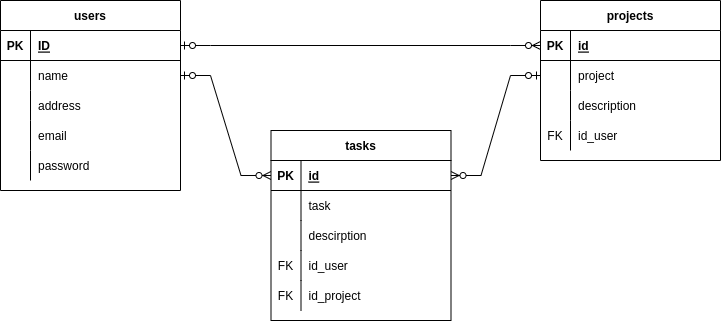

The diagram above was exported from draw.io. Its source (the exported page's mxGraphModel, read from the mxfile embedded in the PNG):
<mxGraphModel dx="1918" dy="908" grid="1" gridSize="10" guides="1" tooltips="1" connect="1" arrows="1" fold="1" page="1" pageScale="1" pageWidth="827" pageHeight="1169" math="0" shadow="0">
  <root>
    <mxCell id="0" />
    <mxCell id="1" parent="0" />
    <mxCell id="8gVlM0ZbnEmc3HV2tSIq-1" value="users" style="shape=table;startSize=30;container=1;collapsible=1;childLayout=tableLayout;fixedRows=1;rowLines=0;fontStyle=1;align=center;resizeLast=1;" vertex="1" parent="1">
      <mxGeometry x="53" y="250" width="180" height="190" as="geometry" />
    </mxCell>
    <mxCell id="8gVlM0ZbnEmc3HV2tSIq-2" value="" style="shape=tableRow;horizontal=0;startSize=0;swimlaneHead=0;swimlaneBody=0;fillColor=none;collapsible=0;dropTarget=0;points=[[0,0.5],[1,0.5]];portConstraint=eastwest;top=0;left=0;right=0;bottom=1;" vertex="1" parent="8gVlM0ZbnEmc3HV2tSIq-1">
      <mxGeometry y="30" width="180" height="30" as="geometry" />
    </mxCell>
    <mxCell id="8gVlM0ZbnEmc3HV2tSIq-3" value="PK" style="shape=partialRectangle;connectable=0;fillColor=none;top=0;left=0;bottom=0;right=0;fontStyle=1;overflow=hidden;" vertex="1" parent="8gVlM0ZbnEmc3HV2tSIq-2">
      <mxGeometry width="30" height="30" as="geometry">
        <mxRectangle width="30" height="30" as="alternateBounds" />
      </mxGeometry>
    </mxCell>
    <mxCell id="8gVlM0ZbnEmc3HV2tSIq-4" value="ID" style="shape=partialRectangle;connectable=0;fillColor=none;top=0;left=0;bottom=0;right=0;align=left;spacingLeft=6;fontStyle=5;overflow=hidden;" vertex="1" parent="8gVlM0ZbnEmc3HV2tSIq-2">
      <mxGeometry x="30" width="150" height="30" as="geometry">
        <mxRectangle width="150" height="30" as="alternateBounds" />
      </mxGeometry>
    </mxCell>
    <mxCell id="8gVlM0ZbnEmc3HV2tSIq-5" value="" style="shape=tableRow;horizontal=0;startSize=0;swimlaneHead=0;swimlaneBody=0;fillColor=none;collapsible=0;dropTarget=0;points=[[0,0.5],[1,0.5]];portConstraint=eastwest;top=0;left=0;right=0;bottom=0;" vertex="1" parent="8gVlM0ZbnEmc3HV2tSIq-1">
      <mxGeometry y="60" width="180" height="30" as="geometry" />
    </mxCell>
    <mxCell id="8gVlM0ZbnEmc3HV2tSIq-6" value="" style="shape=partialRectangle;connectable=0;fillColor=none;top=0;left=0;bottom=0;right=0;editable=1;overflow=hidden;" vertex="1" parent="8gVlM0ZbnEmc3HV2tSIq-5">
      <mxGeometry width="30" height="30" as="geometry">
        <mxRectangle width="30" height="30" as="alternateBounds" />
      </mxGeometry>
    </mxCell>
    <mxCell id="8gVlM0ZbnEmc3HV2tSIq-7" value="name" style="shape=partialRectangle;connectable=0;fillColor=none;top=0;left=0;bottom=0;right=0;align=left;spacingLeft=6;overflow=hidden;" vertex="1" parent="8gVlM0ZbnEmc3HV2tSIq-5">
      <mxGeometry x="30" width="150" height="30" as="geometry">
        <mxRectangle width="150" height="30" as="alternateBounds" />
      </mxGeometry>
    </mxCell>
    <mxCell id="8gVlM0ZbnEmc3HV2tSIq-8" value="" style="shape=tableRow;horizontal=0;startSize=0;swimlaneHead=0;swimlaneBody=0;fillColor=none;collapsible=0;dropTarget=0;points=[[0,0.5],[1,0.5]];portConstraint=eastwest;top=0;left=0;right=0;bottom=0;" vertex="1" parent="8gVlM0ZbnEmc3HV2tSIq-1">
      <mxGeometry y="90" width="180" height="30" as="geometry" />
    </mxCell>
    <mxCell id="8gVlM0ZbnEmc3HV2tSIq-9" value="" style="shape=partialRectangle;connectable=0;fillColor=none;top=0;left=0;bottom=0;right=0;editable=1;overflow=hidden;" vertex="1" parent="8gVlM0ZbnEmc3HV2tSIq-8">
      <mxGeometry width="30" height="30" as="geometry">
        <mxRectangle width="30" height="30" as="alternateBounds" />
      </mxGeometry>
    </mxCell>
    <mxCell id="8gVlM0ZbnEmc3HV2tSIq-10" value="address" style="shape=partialRectangle;connectable=0;fillColor=none;top=0;left=0;bottom=0;right=0;align=left;spacingLeft=6;overflow=hidden;" vertex="1" parent="8gVlM0ZbnEmc3HV2tSIq-8">
      <mxGeometry x="30" width="150" height="30" as="geometry">
        <mxRectangle width="150" height="30" as="alternateBounds" />
      </mxGeometry>
    </mxCell>
    <mxCell id="8gVlM0ZbnEmc3HV2tSIq-11" value="" style="shape=tableRow;horizontal=0;startSize=0;swimlaneHead=0;swimlaneBody=0;fillColor=none;collapsible=0;dropTarget=0;points=[[0,0.5],[1,0.5]];portConstraint=eastwest;top=0;left=0;right=0;bottom=0;" vertex="1" parent="8gVlM0ZbnEmc3HV2tSIq-1">
      <mxGeometry y="120" width="180" height="30" as="geometry" />
    </mxCell>
    <mxCell id="8gVlM0ZbnEmc3HV2tSIq-12" value="" style="shape=partialRectangle;connectable=0;fillColor=none;top=0;left=0;bottom=0;right=0;editable=1;overflow=hidden;" vertex="1" parent="8gVlM0ZbnEmc3HV2tSIq-11">
      <mxGeometry width="30" height="30" as="geometry">
        <mxRectangle width="30" height="30" as="alternateBounds" />
      </mxGeometry>
    </mxCell>
    <mxCell id="8gVlM0ZbnEmc3HV2tSIq-13" value="email" style="shape=partialRectangle;connectable=0;fillColor=none;top=0;left=0;bottom=0;right=0;align=left;spacingLeft=6;overflow=hidden;" vertex="1" parent="8gVlM0ZbnEmc3HV2tSIq-11">
      <mxGeometry x="30" width="150" height="30" as="geometry">
        <mxRectangle width="150" height="30" as="alternateBounds" />
      </mxGeometry>
    </mxCell>
    <mxCell id="8gVlM0ZbnEmc3HV2tSIq-40" value="" style="shape=tableRow;horizontal=0;startSize=0;swimlaneHead=0;swimlaneBody=0;fillColor=none;collapsible=0;dropTarget=0;points=[[0,0.5],[1,0.5]];portConstraint=eastwest;top=0;left=0;right=0;bottom=0;" vertex="1" parent="8gVlM0ZbnEmc3HV2tSIq-1">
      <mxGeometry y="150" width="180" height="30" as="geometry" />
    </mxCell>
    <mxCell id="8gVlM0ZbnEmc3HV2tSIq-41" value="" style="shape=partialRectangle;connectable=0;fillColor=none;top=0;left=0;bottom=0;right=0;editable=1;overflow=hidden;" vertex="1" parent="8gVlM0ZbnEmc3HV2tSIq-40">
      <mxGeometry width="30" height="30" as="geometry">
        <mxRectangle width="30" height="30" as="alternateBounds" />
      </mxGeometry>
    </mxCell>
    <mxCell id="8gVlM0ZbnEmc3HV2tSIq-42" value="password" style="shape=partialRectangle;connectable=0;fillColor=none;top=0;left=0;bottom=0;right=0;align=left;spacingLeft=6;overflow=hidden;" vertex="1" parent="8gVlM0ZbnEmc3HV2tSIq-40">
      <mxGeometry x="30" width="150" height="30" as="geometry">
        <mxRectangle width="150" height="30" as="alternateBounds" />
      </mxGeometry>
    </mxCell>
    <mxCell id="8gVlM0ZbnEmc3HV2tSIq-14" value="projects" style="shape=table;startSize=30;container=1;collapsible=1;childLayout=tableLayout;fixedRows=1;rowLines=0;fontStyle=1;align=center;resizeLast=1;" vertex="1" parent="1">
      <mxGeometry x="593" y="250" width="180" height="160" as="geometry" />
    </mxCell>
    <mxCell id="8gVlM0ZbnEmc3HV2tSIq-15" value="" style="shape=tableRow;horizontal=0;startSize=0;swimlaneHead=0;swimlaneBody=0;fillColor=none;collapsible=0;dropTarget=0;points=[[0,0.5],[1,0.5]];portConstraint=eastwest;top=0;left=0;right=0;bottom=1;" vertex="1" parent="8gVlM0ZbnEmc3HV2tSIq-14">
      <mxGeometry y="30" width="180" height="30" as="geometry" />
    </mxCell>
    <mxCell id="8gVlM0ZbnEmc3HV2tSIq-16" value="PK" style="shape=partialRectangle;connectable=0;fillColor=none;top=0;left=0;bottom=0;right=0;fontStyle=1;overflow=hidden;" vertex="1" parent="8gVlM0ZbnEmc3HV2tSIq-15">
      <mxGeometry width="30" height="30" as="geometry">
        <mxRectangle width="30" height="30" as="alternateBounds" />
      </mxGeometry>
    </mxCell>
    <mxCell id="8gVlM0ZbnEmc3HV2tSIq-17" value="id" style="shape=partialRectangle;connectable=0;fillColor=none;top=0;left=0;bottom=0;right=0;align=left;spacingLeft=6;fontStyle=5;overflow=hidden;" vertex="1" parent="8gVlM0ZbnEmc3HV2tSIq-15">
      <mxGeometry x="30" width="150" height="30" as="geometry">
        <mxRectangle width="150" height="30" as="alternateBounds" />
      </mxGeometry>
    </mxCell>
    <mxCell id="8gVlM0ZbnEmc3HV2tSIq-21" value="" style="shape=tableRow;horizontal=0;startSize=0;swimlaneHead=0;swimlaneBody=0;fillColor=none;collapsible=0;dropTarget=0;points=[[0,0.5],[1,0.5]];portConstraint=eastwest;top=0;left=0;right=0;bottom=0;" vertex="1" parent="8gVlM0ZbnEmc3HV2tSIq-14">
      <mxGeometry y="60" width="180" height="30" as="geometry" />
    </mxCell>
    <mxCell id="8gVlM0ZbnEmc3HV2tSIq-22" value="" style="shape=partialRectangle;connectable=0;fillColor=none;top=0;left=0;bottom=0;right=0;editable=1;overflow=hidden;" vertex="1" parent="8gVlM0ZbnEmc3HV2tSIq-21">
      <mxGeometry width="30" height="30" as="geometry">
        <mxRectangle width="30" height="30" as="alternateBounds" />
      </mxGeometry>
    </mxCell>
    <mxCell id="8gVlM0ZbnEmc3HV2tSIq-23" value="project" style="shape=partialRectangle;connectable=0;fillColor=none;top=0;left=0;bottom=0;right=0;align=left;spacingLeft=6;overflow=hidden;" vertex="1" parent="8gVlM0ZbnEmc3HV2tSIq-21">
      <mxGeometry x="30" width="150" height="30" as="geometry">
        <mxRectangle width="150" height="30" as="alternateBounds" />
      </mxGeometry>
    </mxCell>
    <mxCell id="8gVlM0ZbnEmc3HV2tSIq-77" value="" style="shape=tableRow;horizontal=0;startSize=0;swimlaneHead=0;swimlaneBody=0;fillColor=none;collapsible=0;dropTarget=0;points=[[0,0.5],[1,0.5]];portConstraint=eastwest;top=0;left=0;right=0;bottom=0;" vertex="1" parent="8gVlM0ZbnEmc3HV2tSIq-14">
      <mxGeometry y="90" width="180" height="30" as="geometry" />
    </mxCell>
    <mxCell id="8gVlM0ZbnEmc3HV2tSIq-78" value="" style="shape=partialRectangle;connectable=0;fillColor=none;top=0;left=0;bottom=0;right=0;editable=1;overflow=hidden;" vertex="1" parent="8gVlM0ZbnEmc3HV2tSIq-77">
      <mxGeometry width="30" height="30" as="geometry">
        <mxRectangle width="30" height="30" as="alternateBounds" />
      </mxGeometry>
    </mxCell>
    <mxCell id="8gVlM0ZbnEmc3HV2tSIq-79" value="description" style="shape=partialRectangle;connectable=0;fillColor=none;top=0;left=0;bottom=0;right=0;align=left;spacingLeft=6;overflow=hidden;" vertex="1" parent="8gVlM0ZbnEmc3HV2tSIq-77">
      <mxGeometry x="30" width="150" height="30" as="geometry">
        <mxRectangle width="150" height="30" as="alternateBounds" />
      </mxGeometry>
    </mxCell>
    <mxCell id="8gVlM0ZbnEmc3HV2tSIq-18" value="" style="shape=tableRow;horizontal=0;startSize=0;swimlaneHead=0;swimlaneBody=0;fillColor=none;collapsible=0;dropTarget=0;points=[[0,0.5],[1,0.5]];portConstraint=eastwest;top=0;left=0;right=0;bottom=0;" vertex="1" parent="8gVlM0ZbnEmc3HV2tSIq-14">
      <mxGeometry y="120" width="180" height="30" as="geometry" />
    </mxCell>
    <mxCell id="8gVlM0ZbnEmc3HV2tSIq-19" value="FK" style="shape=partialRectangle;connectable=0;fillColor=none;top=0;left=0;bottom=0;right=0;editable=1;overflow=hidden;" vertex="1" parent="8gVlM0ZbnEmc3HV2tSIq-18">
      <mxGeometry width="30" height="30" as="geometry">
        <mxRectangle width="30" height="30" as="alternateBounds" />
      </mxGeometry>
    </mxCell>
    <mxCell id="8gVlM0ZbnEmc3HV2tSIq-20" value="id_user" style="shape=partialRectangle;connectable=0;fillColor=none;top=0;left=0;bottom=0;right=0;align=left;spacingLeft=6;overflow=hidden;" vertex="1" parent="8gVlM0ZbnEmc3HV2tSIq-18">
      <mxGeometry x="30" width="150" height="30" as="geometry">
        <mxRectangle width="150" height="30" as="alternateBounds" />
      </mxGeometry>
    </mxCell>
    <mxCell id="8gVlM0ZbnEmc3HV2tSIq-43" value="tasks" style="shape=table;startSize=30;container=1;collapsible=1;childLayout=tableLayout;fixedRows=1;rowLines=0;fontStyle=1;align=center;resizeLast=1;" vertex="1" parent="1">
      <mxGeometry x="323.5" y="380" width="180" height="190" as="geometry" />
    </mxCell>
    <mxCell id="8gVlM0ZbnEmc3HV2tSIq-44" value="" style="shape=tableRow;horizontal=0;startSize=0;swimlaneHead=0;swimlaneBody=0;fillColor=none;collapsible=0;dropTarget=0;points=[[0,0.5],[1,0.5]];portConstraint=eastwest;top=0;left=0;right=0;bottom=1;" vertex="1" parent="8gVlM0ZbnEmc3HV2tSIq-43">
      <mxGeometry y="30" width="180" height="30" as="geometry" />
    </mxCell>
    <mxCell id="8gVlM0ZbnEmc3HV2tSIq-45" value="PK" style="shape=partialRectangle;connectable=0;fillColor=none;top=0;left=0;bottom=0;right=0;fontStyle=1;overflow=hidden;" vertex="1" parent="8gVlM0ZbnEmc3HV2tSIq-44">
      <mxGeometry width="30" height="30" as="geometry">
        <mxRectangle width="30" height="30" as="alternateBounds" />
      </mxGeometry>
    </mxCell>
    <mxCell id="8gVlM0ZbnEmc3HV2tSIq-46" value="id" style="shape=partialRectangle;connectable=0;fillColor=none;top=0;left=0;bottom=0;right=0;align=left;spacingLeft=6;fontStyle=5;overflow=hidden;" vertex="1" parent="8gVlM0ZbnEmc3HV2tSIq-44">
      <mxGeometry x="30" width="150" height="30" as="geometry">
        <mxRectangle width="150" height="30" as="alternateBounds" />
      </mxGeometry>
    </mxCell>
    <mxCell id="8gVlM0ZbnEmc3HV2tSIq-47" value="" style="shape=tableRow;horizontal=0;startSize=0;swimlaneHead=0;swimlaneBody=0;fillColor=none;collapsible=0;dropTarget=0;points=[[0,0.5],[1,0.5]];portConstraint=eastwest;top=0;left=0;right=0;bottom=0;" vertex="1" parent="8gVlM0ZbnEmc3HV2tSIq-43">
      <mxGeometry y="60" width="180" height="30" as="geometry" />
    </mxCell>
    <mxCell id="8gVlM0ZbnEmc3HV2tSIq-48" value="" style="shape=partialRectangle;connectable=0;fillColor=none;top=0;left=0;bottom=0;right=0;editable=1;overflow=hidden;" vertex="1" parent="8gVlM0ZbnEmc3HV2tSIq-47">
      <mxGeometry width="30" height="30" as="geometry">
        <mxRectangle width="30" height="30" as="alternateBounds" />
      </mxGeometry>
    </mxCell>
    <mxCell id="8gVlM0ZbnEmc3HV2tSIq-49" value="task" style="shape=partialRectangle;connectable=0;fillColor=none;top=0;left=0;bottom=0;right=0;align=left;spacingLeft=6;overflow=hidden;" vertex="1" parent="8gVlM0ZbnEmc3HV2tSIq-47">
      <mxGeometry x="30" width="150" height="30" as="geometry">
        <mxRectangle width="150" height="30" as="alternateBounds" />
      </mxGeometry>
    </mxCell>
    <mxCell id="8gVlM0ZbnEmc3HV2tSIq-74" value="" style="shape=tableRow;horizontal=0;startSize=0;swimlaneHead=0;swimlaneBody=0;fillColor=none;collapsible=0;dropTarget=0;points=[[0,0.5],[1,0.5]];portConstraint=eastwest;top=0;left=0;right=0;bottom=0;" vertex="1" parent="8gVlM0ZbnEmc3HV2tSIq-43">
      <mxGeometry y="90" width="180" height="30" as="geometry" />
    </mxCell>
    <mxCell id="8gVlM0ZbnEmc3HV2tSIq-75" value="" style="shape=partialRectangle;connectable=0;fillColor=none;top=0;left=0;bottom=0;right=0;editable=1;overflow=hidden;" vertex="1" parent="8gVlM0ZbnEmc3HV2tSIq-74">
      <mxGeometry width="30" height="30" as="geometry">
        <mxRectangle width="30" height="30" as="alternateBounds" />
      </mxGeometry>
    </mxCell>
    <mxCell id="8gVlM0ZbnEmc3HV2tSIq-76" value="descirption" style="shape=partialRectangle;connectable=0;fillColor=none;top=0;left=0;bottom=0;right=0;align=left;spacingLeft=6;overflow=hidden;" vertex="1" parent="8gVlM0ZbnEmc3HV2tSIq-74">
      <mxGeometry x="30" width="150" height="30" as="geometry">
        <mxRectangle width="150" height="30" as="alternateBounds" />
      </mxGeometry>
    </mxCell>
    <mxCell id="8gVlM0ZbnEmc3HV2tSIq-56" value="" style="shape=tableRow;horizontal=0;startSize=0;swimlaneHead=0;swimlaneBody=0;fillColor=none;collapsible=0;dropTarget=0;points=[[0,0.5],[1,0.5]];portConstraint=eastwest;top=0;left=0;right=0;bottom=0;" vertex="1" parent="8gVlM0ZbnEmc3HV2tSIq-43">
      <mxGeometry y="120" width="180" height="30" as="geometry" />
    </mxCell>
    <mxCell id="8gVlM0ZbnEmc3HV2tSIq-57" value="FK" style="shape=partialRectangle;connectable=0;fillColor=none;top=0;left=0;bottom=0;right=0;editable=1;overflow=hidden;" vertex="1" parent="8gVlM0ZbnEmc3HV2tSIq-56">
      <mxGeometry width="30" height="30" as="geometry">
        <mxRectangle width="30" height="30" as="alternateBounds" />
      </mxGeometry>
    </mxCell>
    <mxCell id="8gVlM0ZbnEmc3HV2tSIq-58" value="id_user" style="shape=partialRectangle;connectable=0;fillColor=none;top=0;left=0;bottom=0;right=0;align=left;spacingLeft=6;overflow=hidden;" vertex="1" parent="8gVlM0ZbnEmc3HV2tSIq-56">
      <mxGeometry x="30" width="150" height="30" as="geometry">
        <mxRectangle width="150" height="30" as="alternateBounds" />
      </mxGeometry>
    </mxCell>
    <mxCell id="8gVlM0ZbnEmc3HV2tSIq-50" value="" style="shape=tableRow;horizontal=0;startSize=0;swimlaneHead=0;swimlaneBody=0;fillColor=none;collapsible=0;dropTarget=0;points=[[0,0.5],[1,0.5]];portConstraint=eastwest;top=0;left=0;right=0;bottom=0;" vertex="1" parent="8gVlM0ZbnEmc3HV2tSIq-43">
      <mxGeometry y="150" width="180" height="30" as="geometry" />
    </mxCell>
    <mxCell id="8gVlM0ZbnEmc3HV2tSIq-51" value="FK" style="shape=partialRectangle;connectable=0;fillColor=none;top=0;left=0;bottom=0;right=0;editable=1;overflow=hidden;" vertex="1" parent="8gVlM0ZbnEmc3HV2tSIq-50">
      <mxGeometry width="30" height="30" as="geometry">
        <mxRectangle width="30" height="30" as="alternateBounds" />
      </mxGeometry>
    </mxCell>
    <mxCell id="8gVlM0ZbnEmc3HV2tSIq-52" value="id_project" style="shape=partialRectangle;connectable=0;fillColor=none;top=0;left=0;bottom=0;right=0;align=left;spacingLeft=6;overflow=hidden;" vertex="1" parent="8gVlM0ZbnEmc3HV2tSIq-50">
      <mxGeometry x="30" width="150" height="30" as="geometry">
        <mxRectangle width="150" height="30" as="alternateBounds" />
      </mxGeometry>
    </mxCell>
    <mxCell id="8gVlM0ZbnEmc3HV2tSIq-59" value="" style="edgeStyle=entityRelationEdgeStyle;fontSize=12;html=1;endArrow=ERzeroToMany;startArrow=ERzeroToOne;rounded=0;" edge="1" parent="1" source="8gVlM0ZbnEmc3HV2tSIq-2" target="8gVlM0ZbnEmc3HV2tSIq-15">
      <mxGeometry width="100" height="100" relative="1" as="geometry">
        <mxPoint x="273" y="300" as="sourcePoint" />
        <mxPoint x="373" y="200" as="targetPoint" />
      </mxGeometry>
    </mxCell>
    <mxCell id="8gVlM0ZbnEmc3HV2tSIq-60" value="" style="edgeStyle=entityRelationEdgeStyle;fontSize=12;html=1;endArrow=ERzeroToMany;startArrow=ERzeroToOne;rounded=0;entryX=0;entryY=0.5;entryDx=0;entryDy=0;" edge="1" parent="1" source="8gVlM0ZbnEmc3HV2tSIq-5" target="8gVlM0ZbnEmc3HV2tSIq-44">
      <mxGeometry width="100" height="100" relative="1" as="geometry">
        <mxPoint x="283" y="440" as="sourcePoint" />
        <mxPoint x="383" y="340" as="targetPoint" />
      </mxGeometry>
    </mxCell>
    <mxCell id="8gVlM0ZbnEmc3HV2tSIq-61" value="" style="edgeStyle=entityRelationEdgeStyle;fontSize=12;html=1;endArrow=ERzeroToMany;startArrow=ERzeroToOne;rounded=0;" edge="1" parent="1" source="8gVlM0ZbnEmc3HV2tSIq-21" target="8gVlM0ZbnEmc3HV2tSIq-44">
      <mxGeometry width="100" height="100" relative="1" as="geometry">
        <mxPoint x="430" y="450" as="sourcePoint" />
        <mxPoint x="530" y="350" as="targetPoint" />
      </mxGeometry>
    </mxCell>
  </root>
</mxGraphModel>